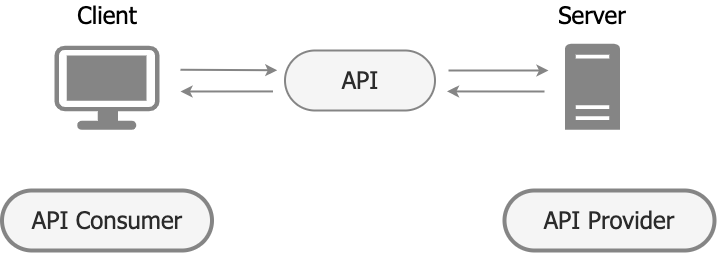

The diagram above was exported from draw.io. Its source (the exported page's mxGraphModel, read from the mxfile embedded in the PNG):
<mxGraphModel dx="1026" dy="680" grid="1" gridSize="10" guides="1" tooltips="1" connect="1" arrows="1" fold="1" page="1" pageScale="1" pageWidth="827" pageHeight="1169" math="0" shadow="0">
  <root>
    <mxCell id="0" />
    <mxCell id="1" parent="0" />
    <mxCell id="w7VqCtLDqud7dVgc9EOF-3" value="&lt;font color=&quot;#858585&quot; style=&quot;font-size: 17px;&quot;&gt;&lt;b&gt;&lt;br&gt;{....}&lt;/b&gt;&lt;/font&gt;" style="aspect=fixed;pointerEvents=1;shadow=0;dashed=0;html=1;strokeColor=#858585;labelPosition=center;verticalLabelPosition=middle;verticalAlign=middle;align=center;fillColor=#E6EAFF;shape=mxgraph.azure.cloud;gradientColor=none;strokeWidth=2;fontFamily=Helvetica;spacing=2;" parent="1" vertex="1">
      <mxGeometry x="390" y="400.75" width="125" height="80" as="geometry" />
    </mxCell>
    <mxCell id="w7VqCtLDqud7dVgc9EOF-7" value="API" style="text;html=1;strokeColor=none;fillColor=none;align=center;verticalAlign=middle;whiteSpace=wrap;rounded=0;fontFamily=Helvetica;fontSize=18;" parent="1" vertex="1">
      <mxGeometry x="422.5" y="502.5" width="60" height="30" as="geometry" />
    </mxCell>
    <mxCell id="w7VqCtLDqud7dVgc9EOF-19" value="Server" style="text;html=1;strokeColor=none;fillColor=none;align=center;verticalAlign=middle;whiteSpace=wrap;rounded=0;fontFamily=Helvetica;fontSize=18;" parent="1" vertex="1">
      <mxGeometry x="651" y="494.5" width="60" height="30" as="geometry" />
    </mxCell>
    <mxCell id="w7VqCtLDqud7dVgc9EOF-20" value="Client" style="text;html=1;strokeColor=none;fillColor=none;align=center;verticalAlign=middle;whiteSpace=wrap;rounded=0;fontFamily=Helvetica;fontSize=18;" parent="1" vertex="1">
      <mxGeometry x="164.5" y="494.5" width="60" height="30" as="geometry" />
    </mxCell>
    <mxCell id="w7VqCtLDqud7dVgc9EOF-21" value="" style="sketch=0;pointerEvents=1;shadow=0;dashed=0;html=1;strokeColor=none;fillColor=#858585;labelPosition=center;verticalLabelPosition=bottom;verticalAlign=top;outlineConnect=0;align=center;shape=mxgraph.office.servers.server_generic;" parent="1" vertex="1">
      <mxGeometry x="655" y="406" width="55" height="86" as="geometry" />
    </mxCell>
    <mxCell id="w7VqCtLDqud7dVgc9EOF-22" value="" style="points=[[0.03,0.03,0],[0.5,0,0],[0.97,0.03,0],[1,0.4,0],[0.97,0.745,0],[0.5,1,0],[0.03,0.745,0],[0,0.4,0]];verticalLabelPosition=bottom;sketch=0;html=1;verticalAlign=top;aspect=fixed;align=center;pointerEvents=1;shape=mxgraph.cisco19.workstation;fillColor=#858585;strokeColor=none;" parent="1" vertex="1">
      <mxGeometry x="144" y="410" width="105" height="84" as="geometry" />
    </mxCell>
    <mxCell id="w7VqCtLDqud7dVgc9EOF-24" value="" style="endArrow=classic;html=1;rounded=0;strokeColor=#858585;strokeWidth=2;" parent="1" edge="1">
      <mxGeometry width="50" height="50" relative="1" as="geometry">
        <mxPoint x="278" y="430" as="sourcePoint" />
        <mxPoint x="368" y="430" as="targetPoint" />
      </mxGeometry>
    </mxCell>
    <mxCell id="w7VqCtLDqud7dVgc9EOF-26" value="" style="endArrow=classic;html=1;rounded=0;strokeColor=#858585;strokeWidth=2;" parent="1" edge="1">
      <mxGeometry width="50" height="50" relative="1" as="geometry">
        <mxPoint x="540" y="430" as="sourcePoint" />
        <mxPoint x="630" y="430" as="targetPoint" />
      </mxGeometry>
    </mxCell>
    <mxCell id="w7VqCtLDqud7dVgc9EOF-27" value="" style="endArrow=classic;html=1;rounded=0;strokeColor=#858585;strokeWidth=2;" parent="1" edge="1">
      <mxGeometry width="50" height="50" relative="1" as="geometry">
        <mxPoint x="365" y="460" as="sourcePoint" />
        <mxPoint x="275" y="460" as="targetPoint" />
      </mxGeometry>
    </mxCell>
    <mxCell id="w7VqCtLDqud7dVgc9EOF-28" value="" style="endArrow=classic;html=1;rounded=0;strokeColor=#858585;strokeWidth=2;" parent="1" edge="1">
      <mxGeometry width="50" height="50" relative="1" as="geometry">
        <mxPoint x="630" y="460" as="sourcePoint" />
        <mxPoint x="540" y="460" as="targetPoint" />
      </mxGeometry>
    </mxCell>
  </root>
</mxGraphModel>